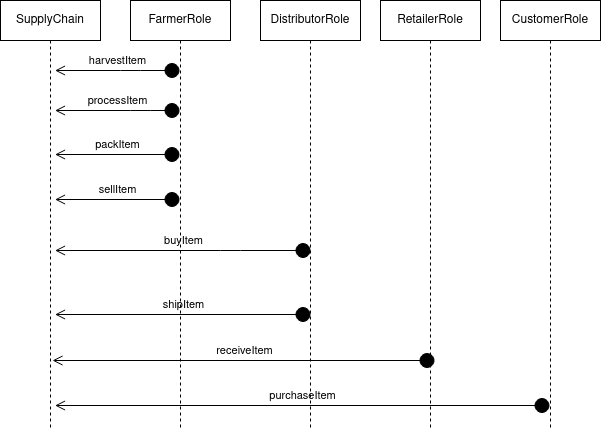

The diagram above was exported from draw.io. Its source (the exported page's mxGraphModel, read from the mxfile embedded in the PNG):
<mxGraphModel dx="782" dy="1050" grid="1" gridSize="10" guides="1" tooltips="1" connect="1" arrows="1" fold="1" page="1" pageScale="1" pageWidth="850" pageHeight="1100" math="0" shadow="0">
  <root>
    <mxCell id="wv5SskaBbsRO5-fZEYzY-0" />
    <mxCell id="wv5SskaBbsRO5-fZEYzY-1" parent="wv5SskaBbsRO5-fZEYzY-0" />
    <mxCell id="l5iF_KFG2kXw7Lx319yx-7" value="harvestItem" style="html=1;verticalAlign=bottom;startArrow=circle;startFill=1;endArrow=open;startSize=6;endSize=8;" parent="wv5SskaBbsRO5-fZEYzY-1" edge="1">
      <mxGeometry width="80" relative="1" as="geometry">
        <mxPoint x="249.5" y="170" as="sourcePoint" />
        <mxPoint x="124.5" y="170" as="targetPoint" />
        <Array as="points">
          <mxPoint x="200" y="170" />
        </Array>
      </mxGeometry>
    </mxCell>
    <mxCell id="l5iF_KFG2kXw7Lx319yx-8" value="processItem" style="html=1;verticalAlign=bottom;startArrow=circle;startFill=1;endArrow=open;startSize=6;endSize=8;" parent="wv5SskaBbsRO5-fZEYzY-1" edge="1">
      <mxGeometry width="80" relative="1" as="geometry">
        <mxPoint x="249.5" y="210" as="sourcePoint" />
        <mxPoint x="124.5" y="210" as="targetPoint" />
        <Array as="points">
          <mxPoint x="210" y="210" />
        </Array>
      </mxGeometry>
    </mxCell>
    <mxCell id="l5iF_KFG2kXw7Lx319yx-9" value="packItem" style="html=1;verticalAlign=bottom;startArrow=circle;startFill=1;endArrow=open;startSize=6;endSize=8;" parent="wv5SskaBbsRO5-fZEYzY-1" edge="1">
      <mxGeometry width="80" relative="1" as="geometry">
        <mxPoint x="249.5" y="254" as="sourcePoint" />
        <mxPoint x="124.5" y="254" as="targetPoint" />
      </mxGeometry>
    </mxCell>
    <mxCell id="l5iF_KFG2kXw7Lx319yx-10" value="sellItem" style="html=1;verticalAlign=bottom;startArrow=circle;startFill=1;endArrow=open;startSize=6;endSize=8;" parent="wv5SskaBbsRO5-fZEYzY-1" edge="1">
      <mxGeometry width="80" relative="1" as="geometry">
        <mxPoint x="249.5" y="299" as="sourcePoint" />
        <mxPoint x="124.5" y="299" as="targetPoint" />
      </mxGeometry>
    </mxCell>
    <mxCell id="l5iF_KFG2kXw7Lx319yx-11" value="buyItem" style="html=1;verticalAlign=bottom;startArrow=circle;startFill=1;endArrow=open;startSize=6;endSize=8;" parent="wv5SskaBbsRO5-fZEYzY-1" edge="1">
      <mxGeometry width="80" relative="1" as="geometry">
        <mxPoint x="380.5" y="350" as="sourcePoint" />
        <mxPoint x="124.5" y="350" as="targetPoint" />
        <Array as="points">
          <mxPoint x="300" y="350" />
        </Array>
      </mxGeometry>
    </mxCell>
    <mxCell id="l5iF_KFG2kXw7Lx319yx-12" value="shipItem" style="html=1;verticalAlign=bottom;startArrow=circle;startFill=1;endArrow=open;startSize=6;endSize=8;" parent="wv5SskaBbsRO5-fZEYzY-1" edge="1">
      <mxGeometry width="80" relative="1" as="geometry">
        <mxPoint x="380.5" y="414" as="sourcePoint" />
        <mxPoint x="124.5" y="414" as="targetPoint" />
      </mxGeometry>
    </mxCell>
    <mxCell id="l5iF_KFG2kXw7Lx319yx-13" value="receiveItem" style="html=1;verticalAlign=bottom;startArrow=circle;startFill=1;endArrow=open;startSize=6;endSize=8;" parent="wv5SskaBbsRO5-fZEYzY-1" edge="1">
      <mxGeometry width="80" relative="1" as="geometry">
        <mxPoint x="504.5" y="460" as="sourcePoint" />
        <mxPoint x="122" y="460" as="targetPoint" />
      </mxGeometry>
    </mxCell>
    <mxCell id="l5iF_KFG2kXw7Lx319yx-14" value="purchaseItem" style="html=1;verticalAlign=bottom;startArrow=circle;startFill=1;endArrow=open;startSize=6;endSize=8;" parent="wv5SskaBbsRO5-fZEYzY-1" edge="1">
      <mxGeometry width="80" relative="1" as="geometry">
        <mxPoint x="619.5" y="505" as="sourcePoint" />
        <mxPoint x="124.5" y="505" as="targetPoint" />
      </mxGeometry>
    </mxCell>
    <mxCell id="l5iF_KFG2kXw7Lx319yx-16" value="SupplyChain" style="shape=umlLifeline;perimeter=lifelinePerimeter;whiteSpace=wrap;html=1;container=1;collapsible=0;recursiveResize=0;outlineConnect=0;" parent="wv5SskaBbsRO5-fZEYzY-1" vertex="1">
      <mxGeometry x="70" y="100" width="100" height="430" as="geometry" />
    </mxCell>
    <mxCell id="l5iF_KFG2kXw7Lx319yx-17" value="FarmerRole" style="shape=umlLifeline;perimeter=lifelinePerimeter;whiteSpace=wrap;html=1;container=1;collapsible=0;recursiveResize=0;outlineConnect=0;" parent="wv5SskaBbsRO5-fZEYzY-1" vertex="1">
      <mxGeometry x="200" y="100" width="100" height="430" as="geometry" />
    </mxCell>
    <mxCell id="l5iF_KFG2kXw7Lx319yx-18" value="DistributorRole" style="shape=umlLifeline;perimeter=lifelinePerimeter;whiteSpace=wrap;html=1;container=1;collapsible=0;recursiveResize=0;outlineConnect=0;" parent="wv5SskaBbsRO5-fZEYzY-1" vertex="1">
      <mxGeometry x="330" y="100" width="100" height="430" as="geometry" />
    </mxCell>
    <mxCell id="l5iF_KFG2kXw7Lx319yx-19" value="RetailerRole" style="shape=umlLifeline;perimeter=lifelinePerimeter;whiteSpace=wrap;html=1;container=1;collapsible=0;recursiveResize=0;outlineConnect=0;" parent="wv5SskaBbsRO5-fZEYzY-1" vertex="1">
      <mxGeometry x="450" y="100" width="100" height="430" as="geometry" />
    </mxCell>
    <mxCell id="l5iF_KFG2kXw7Lx319yx-20" value="CustomerRole" style="shape=umlLifeline;perimeter=lifelinePerimeter;whiteSpace=wrap;html=1;container=1;collapsible=0;recursiveResize=0;outlineConnect=0;" parent="wv5SskaBbsRO5-fZEYzY-1" vertex="1">
      <mxGeometry x="570" y="100" width="100" height="430" as="geometry" />
    </mxCell>
  </root>
</mxGraphModel>